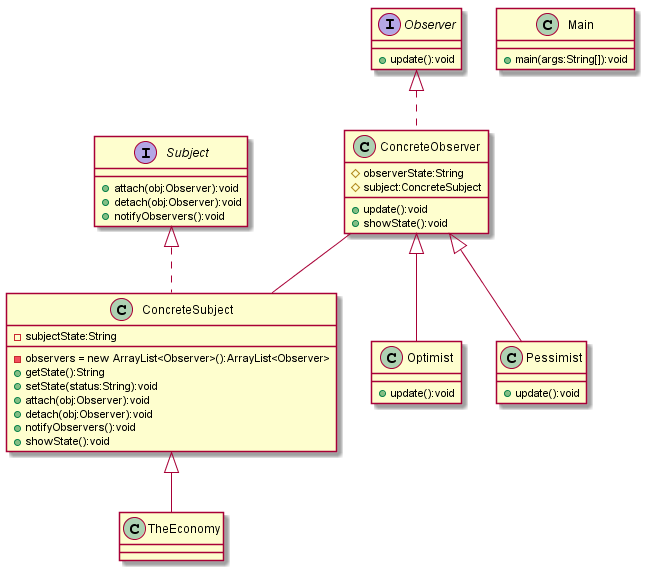

The diagram above was rendered by PlantUML. Its source (embedded in the PNG):
@startuml
class ConcreteObserver{
#observerState:String
#subject:ConcreteSubject
+update():void
+showState():void
}
class ConcreteSubject{
-subjectState:String
-observers = new ArrayList<Observer>():ArrayList<Observer>
+getState():String
+setState(status:String):void
+attach(obj:Observer):void
+detach(obj:Observer):void
+notifyObservers():void
+showState():void
}
class Main{
+main(args:String[]):void
}
interface Observer{
+update():void
}
class Optimist{
+update():void
}
class Pessimist{
+update():void
}
interface Subject{
+attach(obj:Observer):void
+detach(obj:Observer):void
+notifyObservers():void
}
class TheEconomy{
}
class ConcreteObserver--class ConcreteSubject
interface Subject<|..class ConcreteSubject
interface Observer<|..class ConcreteObserver
class ConcreteObserver<|--class Optimist
class ConcreteSubject<|--class TheEconomy
class ConcreteObserver<|--class Pessimist
@enduml